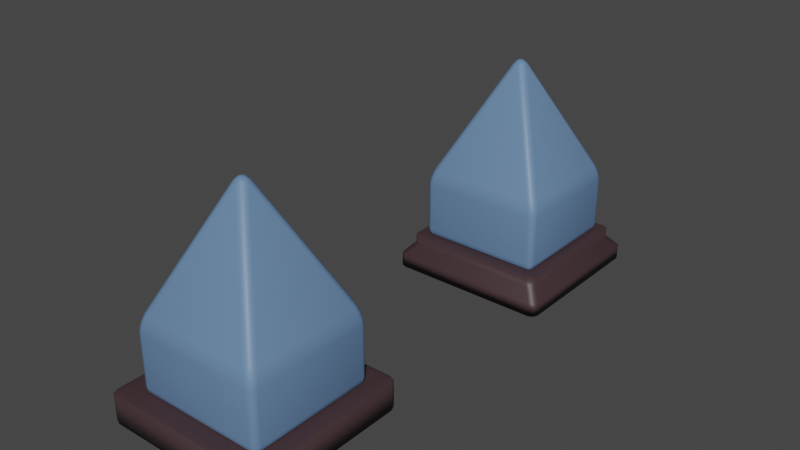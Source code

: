 # Source: CristalVida.blend  (saved by Blender 3.4.6; exported with 4.5.12 LTS)
import bpy
from mathutils import Matrix  # noqa: F401  (used for matrix-valued properties, if any)

bpy.ops.wm.read_factory_settings(use_empty=True)
scene = bpy.context.scene
scene.name = 'Scene'

# ---- collections
col_collection = bpy.data.collections.new('Collection'); scene.collection.children.link(col_collection)
col_colecci_n_2 = bpy.data.collections.new('Colección 2'); scene.collection.children.link(col_colecci_n_2)

# ---- materials (node trees are filled in below, after node groups)
mat_material = bpy.data.materials.new('Material')
mat_material.alpha_threshold = 0.0
mat_material.use_transparent_shadow = False
mat_material.roughness = 0.5
mat_material.line_color = (0.0, 0.0, 0.0, 1.0)
mat_material_001 = bpy.data.materials.new('Material.001')
mat_material_001.use_transparent_shadow = False

# ---- material node trees
mat_material.use_nodes = True; mat_material.node_tree.nodes.clear()
_N = mat_material.node_tree.nodes; _L = mat_material.node_tree.links
n0 = _N.new('ShaderNodeOutputMaterial'); n0.name = 'Material Output'; n0.location = (300, 300)
n1 = _N.new('ShaderNodeBsdfPrincipled'); n1.name = 'Principled BSDF'; n1.location = (10, 300)
n1.distribution = 'GGX'
n1.subsurface_method = 'RANDOM_WALK_SKIN'
n1.inputs[0].default_value = (0.1301, 0.2307, 0.4072, 1.0)
n1.inputs[3].default_value = 1.45
n1.inputs[27].default_value = (0.0, 0.0, 0.0, 1.0)
n1.inputs[28].default_value = 1.0
_L.new(n1.outputs[0], n0.inputs[0])
n0.is_active_output = True
mat_material_001.use_nodes = True; mat_material_001.node_tree.nodes.clear()
_N = mat_material_001.node_tree.nodes; _L = mat_material_001.node_tree.links
n0 = _N.new('ShaderNodeBsdfPrincipled'); n0.name = 'BSDF Principista'; n0.location = (10, 300)
n0.distribution = 'GGX'
n0.subsurface_method = 'RANDOM_WALK_SKIN'
n0.inputs[0].default_value = (0.05286, 0.02956, 0.0331, 1.0)
n0.inputs[3].default_value = 1.45
n0.inputs[27].default_value = (0.0, 0.0, 0.0, 1.0)
n0.inputs[28].default_value = 1.0
n1 = _N.new('ShaderNodeOutputMaterial'); n1.name = 'Material'; n1.location = (300, 300)
_L.new(n0.outputs[0], n1.inputs[0])
n1.is_active_output = True

# ---- world
world_world = bpy.data.worlds.new('World'); scene.world = world_world
world_world.use_nodes = True; world_world.node_tree.nodes.clear()
_N = world_world.node_tree.nodes; _L = world_world.node_tree.links
n0 = _N.new('ShaderNodeOutputWorld'); n0.name = 'World Output'; n0.location = (300, 300)
n1 = _N.new('ShaderNodeBackground'); n1.name = 'Background'; n1.location = (10, 300)
n1.inputs[0].default_value = (0.05088, 0.05088, 0.05088, 1.0)
_L.new(n1.outputs[0], n0.inputs[0])
n0.is_active_output = True
world_world.color = (0.05088, 0.05088, 0.05088)
world_world.use_sun_shadow = False
world_world.sun_shadow_jitter_overblur = 0.0

# ---- meshes
me_cube = bpy.data.meshes.new('Cube')
me_cube.from_pydata([(0.0, 0.113, 0.8177), (-0.113, 0.0, 0.8177), (0.0, -0.113, 0.8177), (0.113, 0.0, 0.8177), (-0.04692, 0.08797, 0.8312), (0.04692, 0.08797, 0.8312), (2.794e-09, 0.04482, 0.868), (-0.08797, -0.04692, 0.8312), (-0.08797, 0.04692, 0.8312), (-0.04482, 2.421e-08, 0.868), (0.04692, -0.08797, 0.8312), (-0.04692, -0.08797, 0.8312), (1.676e-08, -0.04482, 0.868), (0.08797, 0.04692, 0.8312), (0.08797, -0.04692, 0.8312), (0.04482, -4.657e-10, 0.868), (0.9, 1.0, -0.713), (0.8343, 0.9473, -0.528), (0.9473, 0.8343, -0.528), (1.0, 0.9, -0.713), (0.8792, 0.9923, -0.6518), (0.9491, 0.9852, -0.713), (0.9372, 0.9748, -0.6486), (0.8812, 0.9222, -0.5145), (0.8551, 0.973, -0.5841), (0.9143, 0.9536, -0.5818), (0.973, 0.8551, -0.5841), (0.9222, 0.8812, -0.5145), (0.9536, 0.9143, -0.5818), (0.9852, 0.9491, -0.713), (0.9923, 0.8792, -0.6518), (0.9748, 0.9372, -0.6486), (0.9, -1.0, -0.713), (1.0, -0.9, -0.713), (0.9473, -0.8343, -0.528), (0.8343, -0.9473, -0.528), (0.9491, -0.9852, -0.713), (0.8792, -0.9923, -0.6518), (0.9372, -0.9748, -0.6486), (0.9923, -0.8792, -0.6518), (0.9852, -0.9491, -0.713), (0.9748, -0.9372, -0.6486), (0.9222, -0.8812, -0.5145), (0.973, -0.8551, -0.5841), (0.9536, -0.9143, -0.5818), (0.8551, -0.973, -0.5841), (0.8812, -0.9222, -0.5145), (0.9143, -0.9536, -0.5818), (-1.0, 0.9, -0.713), (-0.9473, 0.8343, -0.528), (-0.8343, 0.9473, -0.528), (-0.9, 1.0, -0.713), (-0.9923, 0.8792, -0.6518), (-0.9852, 0.9491, -0.713), (-0.9748, 0.9372, -0.6486), (-0.9222, 0.8812, -0.5145), (-0.973, 0.8551, -0.5841), (-0.9536, 0.9143, -0.5818), (-0.8551, 0.973, -0.5841), (-0.8812, 0.9222, -0.5145), (-0.9143, 0.9536, -0.5818), (-0.9491, 0.9852, -0.713), (-0.8792, 0.9923, -0.6518), (-0.9372, 0.9748, -0.6486), (-1.0, -0.9, -0.713), (-0.9, -1.0, -0.713), (-0.8343, -0.9473, -0.528), (-0.9473, -0.8343, -0.528), (-0.9852, -0.9491, -0.713), (-0.9923, -0.8792, -0.6518), (-0.9748, -0.9372, -0.6486), (-0.8792, -0.9923, -0.6518), (-0.9491, -0.9852, -0.713), (-0.9372, -0.9748, -0.6486), (-0.8812, -0.9222, -0.5145), (-0.8551, -0.973, -0.5841), (-0.9143, -0.9536, -0.5818), (-0.973, -0.8551, -0.5841), (-0.9222, -0.8812, -0.5145), (-0.9536, -0.9143, -0.5818), (-1.0, 0.9, -1.331), (-0.9, 1.0, -1.331), (-0.9, 0.9, -1.431), (-0.9866, 0.9499, -1.331), (-0.9866, 0.9, -1.381), (-0.9737, 0.9478, -1.379), (-0.9, 0.9866, -1.381), (-0.9499, 0.9866, -1.331), (-0.9478, 0.9737, -1.379), (-0.9499, 0.9, -1.417), (-0.9, 0.9499, -1.417), (-0.9478, 0.9478, -1.404), (-1.0, -0.9, -1.331), (-0.9, -0.9, -1.431), (-0.9, -1.0, -1.331), (-0.9866, -0.9, -1.381), (-0.9866, -0.9499, -1.331), (-0.9737, -0.9478, -1.379), (-0.9, -0.9499, -1.417), (-0.9499, -0.9, -1.417), (-0.9478, -0.9478, -1.404), (-0.9499, -0.9866, -1.331), (-0.9, -0.9866, -1.381), (-0.9478, -0.9737, -1.379), (0.9, 1.0, -1.331), (1.0, 0.9, -1.331), (0.9, 0.9, -1.431), (0.9499, 0.9866, -1.331), (0.9, 0.9866, -1.381), (0.9478, 0.9737, -1.379), (0.9866, 0.9, -1.381), (0.9866, 0.9499, -1.331), (0.9737, 0.9478, -1.379), (0.9, 0.9499, -1.417), (0.9499, 0.9, -1.417), (0.9478, 0.9478, -1.404), (0.9, -1.0, -1.331), (0.9, -0.9, -1.431), (1.0, -0.9, -1.331), (0.9, -0.9866, -1.381), (0.9499, -0.9866, -1.331), (0.9478, -0.9737, -1.379), (0.9499, -0.9, -1.417), (0.9, -0.9499, -1.417), (0.9478, -0.9478, -1.404), (0.9866, -0.9499, -1.331), (0.9866, -0.9, -1.381), (0.9737, -0.9478, -1.379)], [], [(18, 3, 34), (51, 16, 104, 81), (19, 33, 118, 105), (67, 1, 49), (35, 2, 66), (32, 65, 94, 116), (82, 106, 117, 93), (64, 48, 80, 92), (0, 4, 6, 5), (4, 8, 9, 6), (1, 7, 9, 8), (7, 11, 12, 9), (2, 10, 12, 11), (10, 14, 15, 12), (3, 13, 15, 14), (13, 5, 6, 15), (6, 9, 12, 15), (16, 20, 22, 21), (20, 24, 25, 22), (17, 23, 25, 24), (23, 27, 28, 25), (18, 26, 28, 27), (26, 30, 31, 28), (19, 29, 31, 30), (29, 21, 22, 31), (22, 25, 28, 31), (32, 36, 38, 37), (36, 40, 41, 38), (33, 39, 41, 40), (39, 43, 44, 41), (34, 42, 44, 43), (42, 46, 47, 44), (35, 45, 47, 46), (45, 37, 38, 47), (38, 41, 44, 47), (48, 52, 54, 53), (52, 56, 57, 54), (49, 55, 57, 56), (55, 59, 60, 57), (50, 58, 60, 59), (58, 62, 63, 60), (51, 61, 63, 62), (61, 53, 54, 63), (54, 57, 60, 63), (64, 68, 70, 69), (68, 72, 73, 70), (65, 71, 73, 72), (71, 75, 76, 73), (66, 74, 76, 75), (74, 78, 79, 76), (67, 77, 79, 78), (77, 69, 70, 79), (70, 73, 76, 79), (80, 83, 85, 84), (83, 87, 88, 85), (81, 86, 88, 87), (86, 90, 91, 88), (82, 89, 91, 90), (89, 84, 85, 91), (85, 88, 91), (92, 95, 97, 96), (95, 99, 100, 97), (93, 98, 100, 99), (98, 102, 103, 100), (94, 101, 103, 102), (101, 96, 97, 103), (97, 100, 103), (104, 107, 109, 108), (107, 111, 112, 109), (105, 110, 112, 111), (110, 114, 115, 112), (106, 113, 115, 114), (113, 108, 109, 115), (109, 112, 115), (116, 119, 121, 120), (119, 123, 124, 121), (117, 122, 124, 123), (122, 126, 127, 124), (118, 125, 127, 126), (125, 120, 121, 127), (121, 124, 127), (48, 64, 69, 52), (52, 69, 77, 56), (56, 77, 67, 49), (16, 51, 62, 20), (20, 62, 58, 24), (24, 58, 50, 17), (3, 18, 27, 13), (13, 27, 23, 5), (5, 23, 17, 0), (65, 32, 37, 71), (71, 37, 45, 75), (75, 45, 35, 66), (33, 19, 30, 39), (39, 30, 26, 43), (43, 26, 18, 34), (66, 2, 11, 74), (74, 11, 7, 78), (78, 7, 1, 67), (2, 35, 46, 10), (10, 46, 42, 14), (14, 42, 34, 3), (0, 50, 59, 4), (4, 59, 55, 8), (8, 55, 49, 1), (82, 93, 99, 89), (89, 99, 95, 84), (84, 95, 92, 80), (106, 82, 90, 113), (113, 90, 86, 108), (108, 86, 81, 104), (93, 117, 123, 98), (98, 123, 119, 102), (102, 119, 116, 94), (117, 106, 114, 122), (122, 114, 110, 126), (126, 110, 105, 118), (19, 105, 111, 29), (29, 111, 107, 21), (21, 107, 104, 16), (80, 48, 53, 83), (83, 53, 61, 87), (87, 61, 51, 81), (32, 116, 120, 36), (36, 120, 125, 40), (40, 125, 118, 33), (94, 65, 72, 101), (101, 72, 68, 96), (96, 68, 64, 92), (50, 0, 17)])
me_cube.polygons.foreach_set('use_smooth', [True] * 130)
_uv = me_cube.uv_layers.new(name='UVMap')
_uv.uv.foreach_set('vector', [0.3882, 0.5273, 0.5967, 0.7359, 0.3882, 0.7359, 0.375, 0.2625, 0.375, 0.4875, 0.375, 0.4875, 0.375, 0.2625, 0.375, 0.5125, 0.375, 0.7375, 0.375, 0.7375, 0.375, 0.5125, 0.3882, 0.0273, 0.5967, 0.2359, 0.3882, 0.2359, 0.3882, 0.7773, 0.5967, 0.9859, 0.3882, 0.9859, 0.375, 0.7625, 0.375, 0.9875, 0.375, 0.9875, 0.375, 0.7625, 0.1375, 0.5125, 0.3625, 0.5125, 0.3625, 0.7375, 0.1375, 0.7375, 0.375, 0.0125, 0.375, 0.2375, 0.375, 0.2375, 0.375, 0.0125, 0.5967, 0.4859, 0.6029, 0.4779, 0.611, 0.486, 0.6, 0.4934, 0.6029, 0.25, 0.6, 0.2434, 0.6071, 0.2411, 0.611, 0.25, 0.5967, 0.2359, 0.6, 0.2316, 0.6071, 0.2411, 0.6, 0.2434, 0.6, 0.2316, 0.6029, 0.2279, 0.611, 0.236, 0.6071, 0.2411, 0.5967, 0.9859, 0.6, 0.9816, 0.611, 1.0, 0.6029, 1.0, 0.6, 0.9816, 0.6029, 0.9779, 0.6102, 0.987, 0.611, 1.0, 0.5967, 0.7359, 0.6029, 0.7279, 0.6071, 0.7411, 0.6029, 0.75, 0.6029, 0.5, 0.6, 0.4934, 0.611, 0.486, 0.6102, 0.4982, 0.611, 0.25, 0.6071, 0.2411, 0.611, 0.236, 0.6133, 0.2442, 0.375, 0.4875, 0.375, 0.4849, 0.375, 0.4921, 0.375, 0.4936, 0.375, 0.4849, 0.3801, 0.4844, 0.3817, 0.4926, 0.375, 0.4921, 0.3882, 0.4859, 0.3914, 0.4934, 0.3817, 0.4926, 0.3801, 0.4844, 0.3914, 0.4934, 0.3943, 0.5, 0.3844, 0.4989, 0.3817, 0.4926, 0.3882, 0.5273, 0.3801, 0.5207, 0.3817, 0.5141, 0.3943, 0.5193, 0.3801, 0.5207, 0.375, 0.5151, 0.375, 0.5078, 0.3817, 0.5141, 0.375, 0.5125, 0.375, 0.5064, 0.375, 0.5078, 0.375, 0.5151, 0.375, 0.5064, 0.375, 0.4936, 0.375, 0.4921, 0.375, 0.5078, 0.375, 0.4921, 0.375, 0.4893, 0.375, 0.4942, 0.375, 0.4968, 0.375, 0.7625, 0.375, 0.7564, 0.375, 0.7578, 0.375, 0.7651, 0.375, 0.7564, 0.375, 0.7436, 0.375, 0.7421, 0.375, 0.7578, 0.375, 0.7375, 0.375, 0.7349, 0.375, 0.7421, 0.375, 0.7436, 0.375, 0.7349, 0.3801, 0.7344, 0.3817, 0.7426, 0.375, 0.7421, 0.3882, 0.7359, 0.3943, 0.75, 0.3817, 0.7426, 0.3801, 0.7344, 0.3943, 0.7693, 0.3914, 0.7731, 0.3817, 0.7641, 0.3844, 0.7605, 0.3882, 0.7773, 0.3801, 0.7707, 0.3817, 0.7641, 0.3914, 0.7731, 0.3801, 0.7707, 0.375, 0.7651, 0.375, 0.7578, 0.3817, 0.7641, 0.375, 0.7578, 0.375, 0.7532, 0.375, 0.7558, 0.375, 0.7607, 0.375, 0.2375, 0.375, 0.2349, 0.375, 0.2421, 0.375, 0.2436, 0.375, 0.2349, 0.3801, 0.2344, 0.3817, 0.2426, 0.375, 0.2421, 0.3882, 0.2359, 0.3914, 0.2434, 0.3817, 0.2426, 0.3801, 0.2344, 0.3914, 0.2434, 0.3943, 0.25, 0.3844, 0.2489, 0.3817, 0.2426, 0.3882, 0.2773, 0.3801, 0.2707, 0.3817, 0.2641, 0.3943, 0.2693, 0.3801, 0.2707, 0.375, 0.2651, 0.375, 0.2579, 0.3817, 0.2641, 0.375, 0.2625, 0.375, 0.2564, 0.375, 0.2579, 0.375, 0.2651, 0.375, 0.2564, 0.375, 0.2436, 0.375, 0.2421, 0.375, 0.2579, 0.375, 0.2421, 0.375, 0.2393, 0.375, 0.2442, 0.375, 0.2468, 0.375, 0.0125, 0.375, 0.006365, 0.375, 0.00785, 0.375, 0.01511, 0.375, 0.006365, 0.375, 0.0, 0.375, 0.0, 0.375, 0.00785, 0.375, 0.9875, 0.375, 0.9849, 0.375, 1.0, 0.375, 1.0, 0.375, 0.9849, 0.3801, 0.9844, 0.3817, 0.9926, 0.375, 1.0, 0.3882, 0.9859, 0.3943, 1.0, 0.3817, 0.9926, 0.3801, 0.9844, 0.3943, 0.01931, 0.3914, 0.02307, 0.3817, 0.01406, 0.3844, 0.01051, 0.3882, 0.0273, 0.3801, 0.02066, 0.3817, 0.01406, 0.3914, 0.02307, 0.3801, 0.02066, 0.375, 0.01511, 0.375, 0.00785, 0.3817, 0.01406, 0.375, 0.00785, 0.375, 0.0, 0.375, 0.005794, 0.375, 0.01071, 0.375, 0.2375, 0.375, 0.2437, 0.375, 0.2435, 0.375, 0.2375, 0.375, 0.2437, 0.375, 0.2563, 0.375, 0.2565, 0.375, 0.2435, 0.375, 0.2625, 0.375, 0.2625, 0.375, 0.2565, 0.375, 0.2563, 0.1375, 0.5, 0.1375, 0.5063, 0.1315, 0.5065, 0.1315, 0.5, 0.1375, 0.5125, 0.1313, 0.5125, 0.1315, 0.5065, 0.1375, 0.5063, 0.1313, 0.5125, 0.125, 0.5125, 0.125, 0.5065, 0.1315, 0.5065, 0.125, 0.5065, 0.1315, 0.5, 0.1315, 0.5065, 0.375, 0.0125, 0.375, 0.0125, 0.375, 0.006522, 0.375, 0.006258, 0.125, 0.7375, 0.1313, 0.7375, 0.1315, 0.7435, 0.125, 0.7435, 0.1375, 0.7375, 0.1375, 0.7437, 0.1315, 0.7435, 0.1313, 0.7375, 0.1375, 0.7437, 0.1375, 0.75, 0.1315, 0.75, 0.1315, 0.7435, 0.375, 0.9875, 0.375, 1.0, 0.375, 0.9935, 0.375, 0.9875, 0.375, 0.0, 0.375, 0.006258, 0.375, 0.006522, 0.375, 0.0, 0.125, 0.7435, 0.1315, 0.7435, 0.1315, 0.75, 0.375, 0.4875, 0.375, 0.4937, 0.375, 0.4935, 0.375, 0.4875, 0.375, 0.4937, 0.375, 0.5063, 0.375, 0.5065, 0.375, 0.4935, 0.375, 0.5125, 0.375, 0.5125, 0.375, 0.5065, 0.375, 0.5063, 0.375, 0.5125, 0.3687, 0.5125, 0.3685, 0.5065, 0.375, 0.5065, 0.3625, 0.5125, 0.3625, 0.5063, 0.3685, 0.5065, 0.3687, 0.5125, 0.3625, 0.5063, 0.3625, 0.5, 0.3685, 0.5, 0.3685, 0.5065, 0.3685, 0.5, 0.3717, 0.5065, 0.3685, 0.5065, 0.375, 0.7625, 0.375, 0.7625, 0.375, 0.7565, 0.375, 0.7563, 0.3625, 0.75, 0.3625, 0.7437, 0.3685, 0.7435, 0.3685, 0.75, 0.3625, 0.7375, 0.3687, 0.7375, 0.3685, 0.7435, 0.3625, 0.7437, 0.3687, 0.7375, 0.375, 0.7375, 0.375, 0.7435, 0.3685, 0.7435, 0.375, 0.7375, 0.375, 0.7437, 0.375, 0.7435, 0.375, 0.7375, 0.375, 0.7437, 0.375, 0.7563, 0.375, 0.7565, 0.375, 0.7435, 0.3685, 0.75, 0.3685, 0.7435, 0.3717, 0.7435, 0.375, 0.2375, 0.375, 0.0125, 0.375, 0.01511, 0.375, 0.2349, 0.375, 0.2349, 0.375, 0.01511, 0.3801, 0.02066, 0.3801, 0.2344, 0.3801, 0.2344, 0.3801, 0.02066, 0.3882, 0.0273, 0.3882, 0.2359, 0.375, 0.4875, 0.375, 0.2625, 0.375, 0.2651, 0.375, 0.4849, 0.375, 0.4849, 0.375, 0.2651, 0.3801, 0.2707, 0.3801, 0.4844, 0.3801, 0.4844, 0.3801, 0.2707, 0.3882, 0.2773, 0.3882, 0.4859, 0.5967, 0.7359, 0.3882, 0.5273, 0.3943, 0.5193, 0.6029, 0.7279, 0.6029, 0.5, 0.3943, 0.5, 0.3914, 0.4934, 0.6, 0.4934, 0.6, 0.4934, 0.3914, 0.4934, 0.3882, 0.4859, 0.5967, 0.4859, 0.375, 0.9875, 0.375, 0.7625, 0.375, 0.7651, 0.375, 0.9849, 0.375, 0.9849, 0.375, 0.7651, 0.3801, 0.7707, 0.3801, 0.9844, 0.3801, 0.9844, 0.3801, 0.7707, 0.3882, 0.7773, 0.3882, 0.9859, 0.375, 0.7375, 0.375, 0.5125, 0.375, 0.5151, 0.375, 0.7349, 0.375, 0.7349, 0.375, 0.5151, 0.3801, 0.5207, 0.3801, 0.7344, 0.3801, 0.7344, 0.3801, 0.5207, 0.3882, 0.5273, 0.3882, 0.7359, 0.3882, 0.9859, 0.5967, 0.9859, 0.6029, 1.0, 0.3943, 1.0, 0.3943, 0.01931, 0.6029, 0.2279, 0.6, 0.2316, 0.3914, 0.02307, 0.3914, 0.02307, 0.6, 0.2316, 0.5967, 0.2359, 0.3882, 0.0273, 0.5967, 0.9859, 0.3882, 0.7773, 0.3914, 0.7731, 0.6, 0.9816, 0.6, 0.9816, 0.3914, 0.7731, 0.3943, 0.7693, 0.6029, 0.9779, 0.6029, 0.75, 0.3943, 0.75, 0.3882, 0.7359, 0.5967, 0.7359, 0.5967, 0.4859, 0.3882, 0.2773, 0.3943, 0.2693, 0.6029, 0.4779, 0.6029, 0.25, 0.3943, 0.25, 0.3914, 0.2434, 0.6, 0.2434, 0.6, 0.2434, 0.3914, 0.2434, 0.3882, 0.2359, 0.5967, 0.2359, 0.1375, 0.5125, 0.1375, 0.7375, 0.1313, 0.7375, 0.1313, 0.5125, 0.1313, 0.5125, 0.1313, 0.7375, 0.125, 0.7375, 0.125, 0.5125, 0.375, 0.2375, 0.375, 0.0125, 0.375, 0.0125, 0.375, 0.2375, 0.3625, 0.5125, 0.1375, 0.5125, 0.1375, 0.5063, 0.3625, 0.5063, 0.3625, 0.5063, 0.1375, 0.5063, 0.1375, 0.5, 0.3625, 0.5, 0.375, 0.4875, 0.375, 0.2625, 0.375, 0.2625, 0.375, 0.4875, 0.1375, 0.7375, 0.3625, 0.7375, 0.3625, 0.7437, 0.1375, 0.7437, 0.1375, 0.7437, 0.3625, 0.7437, 0.3625, 0.75, 0.1375, 0.75, 0.375, 0.9875, 0.375, 0.7625, 0.375, 0.7625, 0.375, 0.9875, 0.3625, 0.7375, 0.3625, 0.5125, 0.3687, 0.5125, 0.3687, 0.7375, 0.3687, 0.7375, 0.3687, 0.5125, 0.375, 0.5125, 0.375, 0.7375, 0.375, 0.7375, 0.375, 0.5125, 0.375, 0.5125, 0.375, 0.7375, 0.375, 0.5125, 0.375, 0.5125, 0.375, 0.5063, 0.375, 0.5064, 0.375, 0.5064, 0.375, 0.5063, 0.375, 0.4937, 0.375, 0.4936, 0.375, 0.4936, 0.375, 0.4937, 0.375, 0.4875, 0.375, 0.4875, 0.375, 0.2375, 0.375, 0.2375, 0.375, 0.2436, 0.375, 0.2437, 0.375, 0.2437, 0.375, 0.2436, 0.375, 0.2564, 0.375, 0.2563, 0.375, 0.2563, 0.375, 0.2564, 0.375, 0.2625, 0.375, 0.2625, 0.375, 0.7625, 0.375, 0.7625, 0.375, 0.7563, 0.375, 0.7564, 0.375, 0.7564, 0.375, 0.7563, 0.375, 0.7437, 0.375, 0.7436, 0.375, 0.7436, 0.375, 0.7437, 0.375, 0.7375, 0.375, 0.7375, 0.375, 0.9875, 0.375, 0.9875, 0.375, 1.0, 0.375, 1.0, 0.375, 0.0, 0.375, 0.0, 0.375, 0.006365, 0.375, 0.006258, 0.375, 0.006258, 0.375, 0.006365, 0.375, 0.0125, 0.375, 0.0125, 0.3882, 0.2773, 0.5967, 0.4859, 0.3882, 0.4859])
me_cube.materials.append(mat_material)
me_cube.use_mirror_vertex_groups = False
me_cube.update()
me_cubo_001 = bpy.data.meshes.new('Cubo.001')
me_cubo_001.from_pydata([(-0.9, -0.9, -1.0), (-0.9, -1.0, -0.9), (-1.0, -0.9, -0.9), (-0.9, -0.9707, -0.9707), (-0.9577, -0.9577, -0.9577), (-0.9707, -0.9707, -0.9), (-0.9707, -0.9, -0.9707), (-0.9, -1.0, 0.9), (-0.9, -0.9, 1.0), (-1.0, -0.9, 0.9), (-0.9, -0.9707, 0.9707), (-0.9577, -0.9577, 0.9577), (-0.9707, -0.9, 0.9707), (-0.9707, -0.9707, 0.9), (-0.9, 0.9, -1.0), (-1.0, 0.9, -0.9), (-0.9, 1.0, -0.9), (-0.9707, 0.9, -0.9707), (-0.9577, 0.9577, -0.9577), (-0.9707, 0.9707, -0.9), (-0.9, 0.9707, -0.9707), (-0.9, 0.9, 1.0), (-0.9, 1.0, 0.9), (-1.0, 0.9, 0.9), (-0.9, 0.9707, 0.9707), (-0.9577, 0.9577, 0.9577), (-0.9707, 0.9707, 0.9), (-0.9707, 0.9, 0.9707), (0.9, -0.9, -1.0), (1.0, -0.9, -0.9), (0.9, -1.0, -0.9), (0.9707, -0.9, -0.9707), (0.9577, -0.9577, -0.9577), (0.9707, -0.9707, -0.9), (0.9, -0.9707, -0.9707), (0.9, -0.9, 1.0), (0.9, -1.0, 0.9), (1.0, -0.9, 0.9), (0.9, -0.9707, 0.9707), (0.9577, -0.9577, 0.9577), (0.9707, -0.9707, 0.9), (0.9707, -0.9, 0.9707), (0.9, 0.9, -1.0), (0.9, 1.0, -0.9), (1.0, 0.9, -0.9), (0.9, 0.9707, -0.9707), (0.9577, 0.9577, -0.9577), (0.9707, 0.9707, -0.9), (0.9707, 0.9, -0.9707), (0.9, 0.9, 1.0), (1.0, 0.9, 0.9), (0.9, 1.0, 0.9), (0.9707, 0.9, 0.9707), (0.9577, 0.9577, 0.9577), (0.9707, 0.9707, 0.9), (0.9, 0.9707, 0.9707)], [], [(30, 36, 7, 1), (44, 50, 37, 29), (49, 21, 8, 35), (2, 9, 23, 15), (16, 22, 51, 43), (0, 3, 4, 6), (1, 5, 4, 3), (2, 6, 4, 5), (7, 10, 11, 13), (8, 12, 11, 10), (9, 13, 11, 12), (14, 17, 18, 20), (15, 19, 18, 17), (16, 20, 18, 19), (21, 24, 25, 27), (22, 26, 25, 24), (23, 27, 25, 26), (28, 31, 32, 34), (29, 33, 32, 31), (30, 34, 32, 33), (35, 38, 39, 41), (36, 40, 39, 38), (37, 41, 39, 40), (42, 45, 46, 48), (43, 47, 46, 45), (44, 48, 46, 47), (49, 52, 53, 55), (50, 54, 53, 52), (51, 55, 53, 54), (14, 0, 6, 17), (17, 6, 2, 15), (1, 7, 13, 5), (5, 13, 9, 2), (8, 21, 27, 12), (12, 27, 23, 9), (22, 16, 19, 26), (26, 19, 15, 23), (42, 14, 20, 45), (45, 20, 16, 43), (21, 49, 55, 24), (24, 55, 51, 22), (50, 44, 47, 54), (54, 47, 43, 51), (28, 42, 48, 31), (31, 48, 44, 29), (49, 35, 41, 52), (52, 41, 37, 50), (36, 30, 33, 40), (40, 33, 29, 37), (0, 28, 34, 3), (3, 34, 30, 1), (35, 8, 10, 38), (38, 10, 7, 36), (14, 42, 28, 0)])
me_cubo_001.polygons.foreach_set('use_smooth', [True] * 54)
_uv = me_cubo_001.uv_layers.new(name='MapaUV')
_uv.uv.foreach_set('vector', [0.3875, 0.7625, 0.6125, 0.7625, 0.6125, 0.9875, 0.3875, 0.9875, 0.3875, 0.5125, 0.6125, 0.5125, 0.6125, 0.7375, 0.3875, 0.7375, 0.6375, 0.5125, 0.8625, 0.5125, 0.8625, 0.7375, 0.6375, 0.7375, 0.3875, 0.0125, 0.6125, 0.0125, 0.6125, 0.2375, 0.3875, 0.2375, 0.3875, 0.2625, 0.6125, 0.2625, 0.6125, 0.4875, 0.3875, 0.4875, 0.1375, 0.7375, 0.1375, 0.75, 0.1303, 0.75, 0.125, 0.7375, 0.3875, 0.9875, 0.3875, 1.0, 0.3803, 1.0, 0.375, 0.9875, 0.3875, 0.0125, 0.375, 0.0125, 0.375, 0.005283, 0.3875, 0.0, 0.6125, 0.9875, 0.625, 0.9875, 0.625, 0.9947, 0.6125, 1.0, 0.8625, 0.7375, 0.875, 0.7375, 0.875, 0.7447, 0.8625, 0.75, 0.6125, 0.0125, 0.6125, 0.0, 0.6197, 0.0, 0.625, 0.0125, 0.1375, 0.5125, 0.125, 0.5125, 0.125, 0.5053, 0.1375, 0.5, 0.3875, 0.2375, 0.3875, 0.25, 0.3803, 0.25, 0.375, 0.2375, 0.3875, 0.2625, 0.375, 0.2625, 0.375, 0.2553, 0.3875, 0.25, 0.8625, 0.5125, 0.8625, 0.5, 0.8697, 0.5, 0.875, 0.5125, 0.6125, 0.2625, 0.6125, 0.25, 0.6197, 0.25, 0.625, 0.2625, 0.6125, 0.2375, 0.625, 0.2375, 0.625, 0.2447, 0.6125, 0.25, 0.3625, 0.7375, 0.375, 0.7375, 0.3768, 0.75, 0.3625, 0.75, 0.3875, 0.7375, 0.3875, 0.75, 0.3768, 0.75, 0.375, 0.7375, 0.3875, 0.7625, 0.375, 0.7625, 0.3768, 0.75, 0.3875, 0.75, 0.6375, 0.7375, 0.6375, 0.75, 0.625, 0.7482, 0.625, 0.7375, 0.6125, 0.7625, 0.6125, 0.75, 0.625, 0.7482, 0.625, 0.7625, 0.6125, 0.7375, 0.625, 0.7375, 0.625, 0.7482, 0.6125, 0.75, 0.3625, 0.5125, 0.3625, 0.5, 0.375, 0.5018, 0.375, 0.5125, 0.3875, 0.4875, 0.3875, 0.5, 0.375, 0.5018, 0.375, 0.4875, 0.3875, 0.5125, 0.375, 0.5125, 0.375, 0.5018, 0.3875, 0.5, 0.6375, 0.5125, 0.625, 0.5125, 0.6232, 0.5, 0.6375, 0.5, 0.6125, 0.5125, 0.6125, 0.5, 0.6232, 0.5, 0.625, 0.5125, 0.6125, 0.4875, 0.625, 0.4875, 0.6232, 0.5, 0.6125, 0.5, 0.1375, 0.5125, 0.1375, 0.7375, 0.125, 0.7375, 0.125, 0.5125, 0.375, 0.2375, 0.375, 0.0125, 0.3875, 0.0125, 0.3875, 0.2375, 0.3875, 0.9875, 0.6125, 0.9875, 0.6125, 1.0, 0.3875, 1.0, 0.3875, 0.0, 0.6125, 0.0, 0.6125, 0.0125, 0.3875, 0.0125, 0.8625, 0.7375, 0.8625, 0.5125, 0.875, 0.5125, 0.875, 0.7375, 0.625, 0.0125, 0.625, 0.2375, 0.6125, 0.2375, 0.6125, 0.0125, 0.6125, 0.2625, 0.3875, 0.2625, 0.3875, 0.25, 0.6125, 0.25, 0.6125, 0.25, 0.3875, 0.25, 0.3875, 0.2375, 0.6125, 0.2375, 0.3625, 0.5125, 0.1375, 0.5125, 0.1375, 0.5, 0.3625, 0.5, 0.375, 0.4875, 0.375, 0.2625, 0.3875, 0.2625, 0.3875, 0.4875, 0.8625, 0.5125, 0.6375, 0.5125, 0.6375, 0.5, 0.8625, 0.5, 0.625, 0.2625, 0.625, 0.4875, 0.6125, 0.4875, 0.6125, 0.2625, 0.6125, 0.5125, 0.3875, 0.5125, 0.3875, 0.5, 0.6125, 0.5, 0.6125, 0.5, 0.3875, 0.5, 0.3875, 0.4875, 0.6125, 0.4875, 0.3625, 0.7375, 0.3625, 0.5125, 0.375, 0.5125, 0.375, 0.7375, 0.375, 0.7375, 0.375, 0.5125, 0.3875, 0.5125, 0.3875, 0.7375, 0.6375, 0.5125, 0.6375, 0.7375, 0.625, 0.7375, 0.625, 0.5125, 0.625, 0.5125, 0.625, 0.7375, 0.6125, 0.7375, 0.6125, 0.5125, 0.6125, 0.7625, 0.3875, 0.7625, 0.3875, 0.75, 0.6125, 0.75, 0.6125, 0.75, 0.3875, 0.75, 0.3875, 0.7375, 0.6125, 0.7375, 0.1375, 0.7375, 0.3625, 0.7375, 0.3625, 0.75, 0.1375, 0.75, 0.375, 0.9875, 0.375, 0.7625, 0.3875, 0.7625, 0.3875, 0.9875, 0.6375, 0.7375, 0.8625, 0.7375, 0.8625, 0.75, 0.6375, 0.75, 0.625, 0.7625, 0.625, 0.9875, 0.6125, 0.9875, 0.6125, 0.7625, 0.1375, 0.5125, 0.3625, 0.5125, 0.3625, 0.7375, 0.1375, 0.7375])
me_cubo_001.materials.append(mat_material_001)
me_cubo_001.update()
me_cube_001 = bpy.data.meshes.new('Cube.001')
me_cube_001.from_pydata([(0.0, 0.113, 0.8177), (-0.113, 0.0, 0.8177), (0.0, -0.113, 0.8177), (0.113, 0.0, 0.8177), (-0.04692, 0.08797, 0.8312), (0.04692, 0.08797, 0.8312), (2.794e-09, 0.04482, 0.868), (-0.08797, -0.04692, 0.8312), (-0.08797, 0.04692, 0.8312), (-0.04482, 2.421e-08, 0.868), (0.04692, -0.08797, 0.8312), (-0.04692, -0.08797, 0.8312), (1.676e-08, -0.04482, 0.868), (0.08797, 0.04692, 0.8312), (0.08797, -0.04692, 0.8312), (0.04482, -4.657e-10, 0.868), (0.9, 1.0, -0.713), (0.8343, 0.9473, -0.528), (0.9473, 0.8343, -0.528), (1.0, 0.9, -0.713), (0.8792, 0.9923, -0.6518), (0.9491, 0.9852, -0.713), (0.9372, 0.9748, -0.6486), (0.8812, 0.9222, -0.5145), (0.8551, 0.973, -0.5841), (0.9143, 0.9536, -0.5818), (0.973, 0.8551, -0.5841), (0.9222, 0.8812, -0.5145), (0.9536, 0.9143, -0.5818), (0.9852, 0.9491, -0.713), (0.9923, 0.8792, -0.6518), (0.9748, 0.9372, -0.6486), (0.9, -1.0, -0.713), (1.0, -0.9, -0.713), (0.9473, -0.8343, -0.528), (0.8343, -0.9473, -0.528), (0.9491, -0.9852, -0.713), (0.8792, -0.9923, -0.6518), (0.9372, -0.9748, -0.6486), (0.9923, -0.8792, -0.6518), (0.9852, -0.9491, -0.713), (0.9748, -0.9372, -0.6486), (0.9222, -0.8812, -0.5145), (0.973, -0.8551, -0.5841), (0.9536, -0.9143, -0.5818), (0.8551, -0.973, -0.5841), (0.8812, -0.9222, -0.5145), (0.9143, -0.9536, -0.5818), (-1.0, 0.9, -0.713), (-0.9473, 0.8343, -0.528), (-0.8343, 0.9473, -0.528), (-0.9, 1.0, -0.713), (-0.9923, 0.8792, -0.6518), (-0.9852, 0.9491, -0.713), (-0.9748, 0.9372, -0.6486), (-0.9222, 0.8812, -0.5145), (-0.973, 0.8551, -0.5841), (-0.9536, 0.9143, -0.5818), (-0.8551, 0.973, -0.5841), (-0.8812, 0.9222, -0.5145), (-0.9143, 0.9536, -0.5818), (-0.9491, 0.9852, -0.713), (-0.8792, 0.9923, -0.6518), (-0.9372, 0.9748, -0.6486), (-1.0, -0.9, -0.713), (-0.9, -1.0, -0.713), (-0.8343, -0.9473, -0.528), (-0.9473, -0.8343, -0.528), (-0.9852, -0.9491, -0.713), (-0.9923, -0.8792, -0.6518), (-0.9748, -0.9372, -0.6486), (-0.8792, -0.9923, -0.6518), (-0.9491, -0.9852, -0.713), (-0.9372, -0.9748, -0.6486), (-0.8812, -0.9222, -0.5145), (-0.8551, -0.973, -0.5841), (-0.9143, -0.9536, -0.5818), (-0.973, -0.8551, -0.5841), (-0.9222, -0.8812, -0.5145), (-0.9536, -0.9143, -0.5818), (-1.0, 0.9, -1.331), (-0.9, 1.0, -1.331), (-0.9, 0.9, -1.431), (-0.9866, 0.9499, -1.331), (-0.9866, 0.9, -1.381), (-0.9737, 0.9478, -1.379), (-0.9, 0.9866, -1.381), (-0.9499, 0.9866, -1.331), (-0.9478, 0.9737, -1.379), (-0.9499, 0.9, -1.417), (-0.9, 0.9499, -1.417), (-0.9478, 0.9478, -1.404), (-1.0, -0.9, -1.331), (-0.9, -0.9, -1.431), (-0.9, -1.0, -1.331), (-0.9866, -0.9, -1.381), (-0.9866, -0.9499, -1.331), (-0.9737, -0.9478, -1.379), (-0.9, -0.9499, -1.417), (-0.9499, -0.9, -1.417), (-0.9478, -0.9478, -1.404), (-0.9499, -0.9866, -1.331), (-0.9, -0.9866, -1.381), (-0.9478, -0.9737, -1.379), (0.9, 1.0, -1.331), (1.0, 0.9, -1.331), (0.9, 0.9, -1.431), (0.9499, 0.9866, -1.331), (0.9, 0.9866, -1.381), (0.9478, 0.9737, -1.379), (0.9866, 0.9, -1.381), (0.9866, 0.9499, -1.331), (0.9737, 0.9478, -1.379), (0.9, 0.9499, -1.417), (0.9499, 0.9, -1.417), (0.9478, 0.9478, -1.404), (0.9, -1.0, -1.331), (0.9, -0.9, -1.431), (1.0, -0.9, -1.331), (0.9, -0.9866, -1.381), (0.9499, -0.9866, -1.331), (0.9478, -0.9737, -1.379), (0.9499, -0.9, -1.417), (0.9, -0.9499, -1.417), (0.9478, -0.9478, -1.404), (0.9866, -0.9499, -1.331), (0.9866, -0.9, -1.381), (0.9737, -0.9478, -1.379)], [], [(18, 3, 34), (51, 16, 104, 81), (19, 33, 118, 105), (67, 1, 49), (35, 2, 66), (32, 65, 94, 116), (82, 106, 117, 93), (64, 48, 80, 92), (0, 4, 6, 5), (4, 8, 9, 6), (1, 7, 9, 8), (7, 11, 12, 9), (2, 10, 12, 11), (10, 14, 15, 12), (3, 13, 15, 14), (13, 5, 6, 15), (6, 9, 12, 15), (16, 20, 22, 21), (20, 24, 25, 22), (17, 23, 25, 24), (23, 27, 28, 25), (18, 26, 28, 27), (26, 30, 31, 28), (19, 29, 31, 30), (29, 21, 22, 31), (22, 25, 28, 31), (32, 36, 38, 37), (36, 40, 41, 38), (33, 39, 41, 40), (39, 43, 44, 41), (34, 42, 44, 43), (42, 46, 47, 44), (35, 45, 47, 46), (45, 37, 38, 47), (38, 41, 44, 47), (48, 52, 54, 53), (52, 56, 57, 54), (49, 55, 57, 56), (55, 59, 60, 57), (50, 58, 60, 59), (58, 62, 63, 60), (51, 61, 63, 62), (61, 53, 54, 63), (54, 57, 60, 63), (64, 68, 70, 69), (68, 72, 73, 70), (65, 71, 73, 72), (71, 75, 76, 73), (66, 74, 76, 75), (74, 78, 79, 76), (67, 77, 79, 78), (77, 69, 70, 79), (70, 73, 76, 79), (80, 83, 85, 84), (83, 87, 88, 85), (81, 86, 88, 87), (86, 90, 91, 88), (82, 89, 91, 90), (89, 84, 85, 91), (85, 88, 91), (92, 95, 97, 96), (95, 99, 100, 97), (93, 98, 100, 99), (98, 102, 103, 100), (94, 101, 103, 102), (101, 96, 97, 103), (97, 100, 103), (104, 107, 109, 108), (107, 111, 112, 109), (105, 110, 112, 111), (110, 114, 115, 112), (106, 113, 115, 114), (113, 108, 109, 115), (109, 112, 115), (116, 119, 121, 120), (119, 123, 124, 121), (117, 122, 124, 123), (122, 126, 127, 124), (118, 125, 127, 126), (125, 120, 121, 127), (121, 124, 127), (48, 64, 69, 52), (52, 69, 77, 56), (56, 77, 67, 49), (16, 51, 62, 20), (20, 62, 58, 24), (24, 58, 50, 17), (3, 18, 27, 13), (13, 27, 23, 5), (5, 23, 17, 0), (65, 32, 37, 71), (71, 37, 45, 75), (75, 45, 35, 66), (33, 19, 30, 39), (39, 30, 26, 43), (43, 26, 18, 34), (66, 2, 11, 74), (74, 11, 7, 78), (78, 7, 1, 67), (2, 35, 46, 10), (10, 46, 42, 14), (14, 42, 34, 3), (0, 50, 59, 4), (4, 59, 55, 8), (8, 55, 49, 1), (82, 93, 99, 89), (89, 99, 95, 84), (84, 95, 92, 80), (106, 82, 90, 113), (113, 90, 86, 108), (108, 86, 81, 104), (93, 117, 123, 98), (98, 123, 119, 102), (102, 119, 116, 94), (117, 106, 114, 122), (122, 114, 110, 126), (126, 110, 105, 118), (19, 105, 111, 29), (29, 111, 107, 21), (21, 107, 104, 16), (80, 48, 53, 83), (83, 53, 61, 87), (87, 61, 51, 81), (32, 116, 120, 36), (36, 120, 125, 40), (40, 125, 118, 33), (94, 65, 72, 101), (101, 72, 68, 96), (96, 68, 64, 92), (50, 0, 17)])
me_cube_001.polygons.foreach_set('use_smooth', [True] * 130)
_uv = me_cube_001.uv_layers.new(name='UVMap')
_uv.uv.foreach_set('vector', [0.3882, 0.5273, 0.5967, 0.7359, 0.3882, 0.7359, 0.375, 0.2625, 0.375, 0.4875, 0.375, 0.4875, 0.375, 0.2625, 0.375, 0.5125, 0.375, 0.7375, 0.375, 0.7375, 0.375, 0.5125, 0.3882, 0.0273, 0.5967, 0.2359, 0.3882, 0.2359, 0.3882, 0.7773, 0.5967, 0.9859, 0.3882, 0.9859, 0.375, 0.7625, 0.375, 0.9875, 0.375, 0.9875, 0.375, 0.7625, 0.1375, 0.5125, 0.3625, 0.5125, 0.3625, 0.7375, 0.1375, 0.7375, 0.375, 0.0125, 0.375, 0.2375, 0.375, 0.2375, 0.375, 0.0125, 0.5967, 0.4859, 0.6029, 0.4779, 0.611, 0.486, 0.6, 0.4934, 0.6029, 0.25, 0.6, 0.2434, 0.6071, 0.2411, 0.611, 0.25, 0.5967, 0.2359, 0.6, 0.2316, 0.6071, 0.2411, 0.6, 0.2434, 0.6, 0.2316, 0.6029, 0.2279, 0.611, 0.236, 0.6071, 0.2411, 0.5967, 0.9859, 0.6, 0.9816, 0.611, 1.0, 0.6029, 1.0, 0.6, 0.9816, 0.6029, 0.9779, 0.6102, 0.987, 0.611, 1.0, 0.5967, 0.7359, 0.6029, 0.7279, 0.6071, 0.7411, 0.6029, 0.75, 0.6029, 0.5, 0.6, 0.4934, 0.611, 0.486, 0.6102, 0.4982, 0.611, 0.25, 0.6071, 0.2411, 0.611, 0.236, 0.6133, 0.2442, 0.375, 0.4875, 0.375, 0.4849, 0.375, 0.4921, 0.375, 0.4936, 0.375, 0.4849, 0.3801, 0.4844, 0.3817, 0.4926, 0.375, 0.4921, 0.3882, 0.4859, 0.3914, 0.4934, 0.3817, 0.4926, 0.3801, 0.4844, 0.3914, 0.4934, 0.3943, 0.5, 0.3844, 0.4989, 0.3817, 0.4926, 0.3882, 0.5273, 0.3801, 0.5207, 0.3817, 0.5141, 0.3943, 0.5193, 0.3801, 0.5207, 0.375, 0.5151, 0.375, 0.5078, 0.3817, 0.5141, 0.375, 0.5125, 0.375, 0.5064, 0.375, 0.5078, 0.375, 0.5151, 0.375, 0.5064, 0.375, 0.4936, 0.375, 0.4921, 0.375, 0.5078, 0.375, 0.4921, 0.375, 0.4893, 0.375, 0.4942, 0.375, 0.4968, 0.375, 0.7625, 0.375, 0.7564, 0.375, 0.7578, 0.375, 0.7651, 0.375, 0.7564, 0.375, 0.7436, 0.375, 0.7421, 0.375, 0.7578, 0.375, 0.7375, 0.375, 0.7349, 0.375, 0.7421, 0.375, 0.7436, 0.375, 0.7349, 0.3801, 0.7344, 0.3817, 0.7426, 0.375, 0.7421, 0.3882, 0.7359, 0.3943, 0.75, 0.3817, 0.7426, 0.3801, 0.7344, 0.3943, 0.7693, 0.3914, 0.7731, 0.3817, 0.7641, 0.3844, 0.7605, 0.3882, 0.7773, 0.3801, 0.7707, 0.3817, 0.7641, 0.3914, 0.7731, 0.3801, 0.7707, 0.375, 0.7651, 0.375, 0.7578, 0.3817, 0.7641, 0.375, 0.7578, 0.375, 0.7532, 0.375, 0.7558, 0.375, 0.7607, 0.375, 0.2375, 0.375, 0.2349, 0.375, 0.2421, 0.375, 0.2436, 0.375, 0.2349, 0.3801, 0.2344, 0.3817, 0.2426, 0.375, 0.2421, 0.3882, 0.2359, 0.3914, 0.2434, 0.3817, 0.2426, 0.3801, 0.2344, 0.3914, 0.2434, 0.3943, 0.25, 0.3844, 0.2489, 0.3817, 0.2426, 0.3882, 0.2773, 0.3801, 0.2707, 0.3817, 0.2641, 0.3943, 0.2693, 0.3801, 0.2707, 0.375, 0.2651, 0.375, 0.2579, 0.3817, 0.2641, 0.375, 0.2625, 0.375, 0.2564, 0.375, 0.2579, 0.375, 0.2651, 0.375, 0.2564, 0.375, 0.2436, 0.375, 0.2421, 0.375, 0.2579, 0.375, 0.2421, 0.375, 0.2393, 0.375, 0.2442, 0.375, 0.2468, 0.375, 0.0125, 0.375, 0.006365, 0.375, 0.00785, 0.375, 0.01511, 0.375, 0.006365, 0.375, 0.0, 0.375, 0.0, 0.375, 0.00785, 0.375, 0.9875, 0.375, 0.9849, 0.375, 1.0, 0.375, 1.0, 0.375, 0.9849, 0.3801, 0.9844, 0.3817, 0.9926, 0.375, 1.0, 0.3882, 0.9859, 0.3943, 1.0, 0.3817, 0.9926, 0.3801, 0.9844, 0.3943, 0.01931, 0.3914, 0.02307, 0.3817, 0.01406, 0.3844, 0.01051, 0.3882, 0.0273, 0.3801, 0.02066, 0.3817, 0.01406, 0.3914, 0.02307, 0.3801, 0.02066, 0.375, 0.01511, 0.375, 0.00785, 0.3817, 0.01406, 0.375, 0.00785, 0.375, 0.0, 0.375, 0.005794, 0.375, 0.01071, 0.375, 0.2375, 0.375, 0.2437, 0.375, 0.2435, 0.375, 0.2375, 0.375, 0.2437, 0.375, 0.2563, 0.375, 0.2565, 0.375, 0.2435, 0.375, 0.2625, 0.375, 0.2625, 0.375, 0.2565, 0.375, 0.2563, 0.1375, 0.5, 0.1375, 0.5063, 0.1315, 0.5065, 0.1315, 0.5, 0.1375, 0.5125, 0.1313, 0.5125, 0.1315, 0.5065, 0.1375, 0.5063, 0.1313, 0.5125, 0.125, 0.5125, 0.125, 0.5065, 0.1315, 0.5065, 0.125, 0.5065, 0.1315, 0.5, 0.1315, 0.5065, 0.375, 0.0125, 0.375, 0.0125, 0.375, 0.006522, 0.375, 0.006258, 0.125, 0.7375, 0.1313, 0.7375, 0.1315, 0.7435, 0.125, 0.7435, 0.1375, 0.7375, 0.1375, 0.7437, 0.1315, 0.7435, 0.1313, 0.7375, 0.1375, 0.7437, 0.1375, 0.75, 0.1315, 0.75, 0.1315, 0.7435, 0.375, 0.9875, 0.375, 1.0, 0.375, 0.9935, 0.375, 0.9875, 0.375, 0.0, 0.375, 0.006258, 0.375, 0.006522, 0.375, 0.0, 0.125, 0.7435, 0.1315, 0.7435, 0.1315, 0.75, 0.375, 0.4875, 0.375, 0.4937, 0.375, 0.4935, 0.375, 0.4875, 0.375, 0.4937, 0.375, 0.5063, 0.375, 0.5065, 0.375, 0.4935, 0.375, 0.5125, 0.375, 0.5125, 0.375, 0.5065, 0.375, 0.5063, 0.375, 0.5125, 0.3687, 0.5125, 0.3685, 0.5065, 0.375, 0.5065, 0.3625, 0.5125, 0.3625, 0.5063, 0.3685, 0.5065, 0.3687, 0.5125, 0.3625, 0.5063, 0.3625, 0.5, 0.3685, 0.5, 0.3685, 0.5065, 0.3685, 0.5, 0.3717, 0.5065, 0.3685, 0.5065, 0.375, 0.7625, 0.375, 0.7625, 0.375, 0.7565, 0.375, 0.7563, 0.3625, 0.75, 0.3625, 0.7437, 0.3685, 0.7435, 0.3685, 0.75, 0.3625, 0.7375, 0.3687, 0.7375, 0.3685, 0.7435, 0.3625, 0.7437, 0.3687, 0.7375, 0.375, 0.7375, 0.375, 0.7435, 0.3685, 0.7435, 0.375, 0.7375, 0.375, 0.7437, 0.375, 0.7435, 0.375, 0.7375, 0.375, 0.7437, 0.375, 0.7563, 0.375, 0.7565, 0.375, 0.7435, 0.3685, 0.75, 0.3685, 0.7435, 0.3717, 0.7435, 0.375, 0.2375, 0.375, 0.0125, 0.375, 0.01511, 0.375, 0.2349, 0.375, 0.2349, 0.375, 0.01511, 0.3801, 0.02066, 0.3801, 0.2344, 0.3801, 0.2344, 0.3801, 0.02066, 0.3882, 0.0273, 0.3882, 0.2359, 0.375, 0.4875, 0.375, 0.2625, 0.375, 0.2651, 0.375, 0.4849, 0.375, 0.4849, 0.375, 0.2651, 0.3801, 0.2707, 0.3801, 0.4844, 0.3801, 0.4844, 0.3801, 0.2707, 0.3882, 0.2773, 0.3882, 0.4859, 0.5967, 0.7359, 0.3882, 0.5273, 0.3943, 0.5193, 0.6029, 0.7279, 0.6029, 0.5, 0.3943, 0.5, 0.3914, 0.4934, 0.6, 0.4934, 0.6, 0.4934, 0.3914, 0.4934, 0.3882, 0.4859, 0.5967, 0.4859, 0.375, 0.9875, 0.375, 0.7625, 0.375, 0.7651, 0.375, 0.9849, 0.375, 0.9849, 0.375, 0.7651, 0.3801, 0.7707, 0.3801, 0.9844, 0.3801, 0.9844, 0.3801, 0.7707, 0.3882, 0.7773, 0.3882, 0.9859, 0.375, 0.7375, 0.375, 0.5125, 0.375, 0.5151, 0.375, 0.7349, 0.375, 0.7349, 0.375, 0.5151, 0.3801, 0.5207, 0.3801, 0.7344, 0.3801, 0.7344, 0.3801, 0.5207, 0.3882, 0.5273, 0.3882, 0.7359, 0.3882, 0.9859, 0.5967, 0.9859, 0.6029, 1.0, 0.3943, 1.0, 0.3943, 0.01931, 0.6029, 0.2279, 0.6, 0.2316, 0.3914, 0.02307, 0.3914, 0.02307, 0.6, 0.2316, 0.5967, 0.2359, 0.3882, 0.0273, 0.5967, 0.9859, 0.3882, 0.7773, 0.3914, 0.7731, 0.6, 0.9816, 0.6, 0.9816, 0.3914, 0.7731, 0.3943, 0.7693, 0.6029, 0.9779, 0.6029, 0.75, 0.3943, 0.75, 0.3882, 0.7359, 0.5967, 0.7359, 0.5967, 0.4859, 0.3882, 0.2773, 0.3943, 0.2693, 0.6029, 0.4779, 0.6029, 0.25, 0.3943, 0.25, 0.3914, 0.2434, 0.6, 0.2434, 0.6, 0.2434, 0.3914, 0.2434, 0.3882, 0.2359, 0.5967, 0.2359, 0.1375, 0.5125, 0.1375, 0.7375, 0.1313, 0.7375, 0.1313, 0.5125, 0.1313, 0.5125, 0.1313, 0.7375, 0.125, 0.7375, 0.125, 0.5125, 0.375, 0.2375, 0.375, 0.0125, 0.375, 0.0125, 0.375, 0.2375, 0.3625, 0.5125, 0.1375, 0.5125, 0.1375, 0.5063, 0.3625, 0.5063, 0.3625, 0.5063, 0.1375, 0.5063, 0.1375, 0.5, 0.3625, 0.5, 0.375, 0.4875, 0.375, 0.2625, 0.375, 0.2625, 0.375, 0.4875, 0.1375, 0.7375, 0.3625, 0.7375, 0.3625, 0.7437, 0.1375, 0.7437, 0.1375, 0.7437, 0.3625, 0.7437, 0.3625, 0.75, 0.1375, 0.75, 0.375, 0.9875, 0.375, 0.7625, 0.375, 0.7625, 0.375, 0.9875, 0.3625, 0.7375, 0.3625, 0.5125, 0.3687, 0.5125, 0.3687, 0.7375, 0.3687, 0.7375, 0.3687, 0.5125, 0.375, 0.5125, 0.375, 0.7375, 0.375, 0.7375, 0.375, 0.5125, 0.375, 0.5125, 0.375, 0.7375, 0.375, 0.5125, 0.375, 0.5125, 0.375, 0.5063, 0.375, 0.5064, 0.375, 0.5064, 0.375, 0.5063, 0.375, 0.4937, 0.375, 0.4936, 0.375, 0.4936, 0.375, 0.4937, 0.375, 0.4875, 0.375, 0.4875, 0.375, 0.2375, 0.375, 0.2375, 0.375, 0.2436, 0.375, 0.2437, 0.375, 0.2437, 0.375, 0.2436, 0.375, 0.2564, 0.375, 0.2563, 0.375, 0.2563, 0.375, 0.2564, 0.375, 0.2625, 0.375, 0.2625, 0.375, 0.7625, 0.375, 0.7625, 0.375, 0.7563, 0.375, 0.7564, 0.375, 0.7564, 0.375, 0.7563, 0.375, 0.7437, 0.375, 0.7436, 0.375, 0.7436, 0.375, 0.7437, 0.375, 0.7375, 0.375, 0.7375, 0.375, 0.9875, 0.375, 0.9875, 0.375, 1.0, 0.375, 1.0, 0.375, 0.0, 0.375, 0.0, 0.375, 0.006365, 0.375, 0.006258, 0.375, 0.006258, 0.375, 0.006365, 0.375, 0.0125, 0.375, 0.0125, 0.3882, 0.2773, 0.5967, 0.4859, 0.3882, 0.4859])
me_cube_001.materials.append(mat_material)
me_cube_001.use_mirror_vertex_groups = False
me_cube_001.update()
me_cubo = bpy.data.meshes.new('Cubo')
me_cubo.from_pydata([(-1.0, -0.8999, -1.0), (-0.8999, -1.0, -1.0), (-0.9707, -0.9707, -1.0), (-0.8999, -1.0, 0.9), (-0.9, -0.9, 1.0), (-1.0, -0.8999, 0.9), (-0.9, -0.9707, 0.9707), (-0.9577, -0.9577, 0.9577), (-0.9707, -0.9, 0.9707), (-0.9707, -0.9707, 0.9), (-0.8999, 1.0, -1.0), (-1.0, 0.8999, -1.0), (-0.9707, 0.9707, -1.0), (-0.9, 0.9, 1.0), (-0.8999, 1.0, 0.9), (-1.0, 0.8999, 0.9), (-0.9, 0.9707, 0.9707), (-0.9577, 0.9577, 0.9577), (-0.9707, 0.9707, 0.9), (-0.9707, 0.9, 0.9707), (0.8999, -1.0, -1.0), (1.0, -0.8999, -1.0), (0.9707, -0.9707, -1.0), (0.9, -0.9, 1.0), (0.8999, -1.0, 0.9), (1.0, -0.8999, 0.9), (0.9, -0.9707, 0.9707), (0.9577, -0.9577, 0.9577), (0.9707, -0.9707, 0.9), (0.9707, -0.9, 0.9707), (1.0, 0.8999, -1.0), (0.8999, 1.0, -1.0), (0.9707, 0.9707, -1.0), (0.9, 0.9, 1.0), (1.0, 0.8999, 0.9), (0.8999, 1.0, 0.9), (0.9707, 0.9, 0.9707), (0.9577, 0.9577, 0.9577), (0.9707, 0.9707, 0.9), (0.9, 0.9707, 0.9707), (-1.037, 1.137, -3.444), (-1.137, 1.037, -3.444), (-1.108, 1.108, -3.444), (-1.137, -1.037, -3.444), (-1.037, -1.137, -3.444), (-1.108, -1.108, -3.444), (1.137, 1.037, -3.444), (1.037, 1.137, -3.444), (1.108, 1.108, -3.444), (1.037, -1.137, -3.444), (1.137, -1.037, -3.444), (1.108, -1.108, -3.444), (-1.137, 1.037, -6.324), (-1.037, 1.137, -6.324), (-1.037, 1.037, -6.424), (-1.108, 1.108, -6.324), (-1.095, 1.095, -6.382), (-1.037, 1.108, -6.394), (-1.108, 1.037, -6.394), (-1.137, -1.037, -6.324), (-1.037, -1.037, -6.424), (-1.037, -1.137, -6.324), (-1.108, -1.037, -6.394), (-1.095, -1.095, -6.382), (-1.037, -1.108, -6.394), (-1.108, -1.108, -6.324), (1.037, 1.137, -6.324), (1.137, 1.037, -6.324), (1.037, 1.037, -6.424), (1.108, 1.108, -6.324), (1.095, 1.095, -6.382), (1.108, 1.037, -6.394), (1.037, 1.108, -6.394), (1.137, -1.037, -6.324), (1.037, -1.137, -6.324), (1.037, -1.037, -6.424), (1.108, -1.108, -6.324), (1.095, -1.095, -6.382), (1.037, -1.108, -6.394), (1.108, -1.037, -6.394)], [], [(20, 24, 3, 1), (10, 31, 47, 40), (43, 41, 52, 59), (20, 1, 44, 49), (33, 13, 4, 23), (10, 14, 35, 31), (40, 47, 66, 53), (30, 21, 50, 46), (0, 5, 15, 11), (30, 34, 25, 21), (46, 50, 73, 67), (49, 44, 61, 74), (54, 68, 75, 60), (3, 6, 7, 9), (4, 8, 7, 6), (5, 9, 7, 8), (13, 16, 17, 19), (14, 18, 17, 16), (15, 19, 17, 18), (23, 26, 27, 29), (24, 28, 27, 26), (25, 29, 27, 28), (33, 36, 37, 39), (34, 38, 37, 36), (35, 39, 37, 38), (52, 55, 56, 58), (53, 57, 56, 55), (54, 58, 56, 57), (59, 62, 63, 65), (60, 64, 63, 62), (61, 65, 63, 64), (66, 69, 70, 72), (67, 71, 70, 69), (68, 72, 70, 71), (73, 76, 77, 79), (74, 78, 77, 76), (75, 79, 77, 78), (1, 3, 9, 2), (2, 9, 5, 0), (4, 13, 19, 8), (8, 19, 15, 5), (14, 10, 12, 18), (18, 12, 11, 15), (13, 33, 39, 16), (16, 39, 35, 14), (34, 30, 32, 38), (38, 32, 31, 35), (33, 23, 29, 36), (36, 29, 25, 34), (24, 20, 22, 28), (28, 22, 21, 25), (23, 4, 6, 26), (26, 6, 3, 24), (0, 43, 45, 2), (2, 45, 44, 1), (50, 21, 22, 51), (51, 22, 20, 49), (30, 46, 48, 32), (32, 48, 47, 31), (41, 11, 12, 42), (42, 12, 10, 40), (54, 60, 62, 58), (58, 62, 59, 52), (68, 54, 57, 72), (72, 57, 53, 66), (75, 68, 71, 79), (79, 71, 67, 73), (60, 75, 78, 64), (64, 78, 74, 61), (40, 53, 55, 42), (42, 55, 52, 41), (61, 44, 45, 65), (65, 45, 43, 59), (73, 50, 51, 76), (76, 51, 49, 74), (46, 67, 69, 48), (48, 69, 66, 47), (0, 11, 41, 43)])
me_cubo.polygons.foreach_set('use_smooth', [True] * 78)
_uv = me_cubo.uv_layers.new(name='MapaUV')
_uv.uv.foreach_set('vector', [0.375, 0.7625, 0.6125, 0.7625, 0.6125, 0.9875, 0.375, 0.9875, 0.375, 0.2625, 0.375, 0.4875, 0.375, 0.489, 0.375, 0.261, 0.375, 0.011, 0.375, 0.239, 0.375, 0.239, 0.375, 0.011, 0.375, 0.7625, 0.375, 0.9875, 0.375, 0.989, 0.375, 0.761, 0.6375, 0.5125, 0.8625, 0.5125, 0.8625, 0.7375, 0.6375, 0.7375, 0.375, 0.2625, 0.6125, 0.2625, 0.6125, 0.4875, 0.375, 0.4875, 0.375, 0.261, 0.375, 0.489, 0.375, 0.489, 0.375, 0.261, 0.375, 0.5125, 0.375, 0.7375, 0.375, 0.739, 0.375, 0.511, 0.375, 0.01251, 0.6125, 0.01251, 0.6125, 0.2375, 0.375, 0.2375, 0.375, 0.5125, 0.6125, 0.5125, 0.6125, 0.7375, 0.375, 0.7375, 0.375, 0.511, 0.375, 0.739, 0.375, 0.739, 0.375, 0.511, 0.375, 0.761, 0.375, 0.989, 0.375, 0.989, 0.375, 0.761, 0.136, 0.511, 0.364, 0.511, 0.364, 0.739, 0.136, 0.739, 0.6125, 0.9875, 0.625, 0.9875, 0.625, 0.9947, 0.6125, 1.0, 0.8625, 0.7375, 0.875, 0.7375, 0.875, 0.7447, 0.8625, 0.75, 0.6125, 0.01251, 0.6125, 0.0, 0.6197, 0.0, 0.625, 0.0125, 0.8625, 0.5125, 0.8625, 0.5, 0.8697, 0.5, 0.875, 0.5125, 0.6125, 0.2625, 0.6125, 0.25, 0.6197, 0.25, 0.625, 0.2625, 0.6125, 0.2375, 0.625, 0.2375, 0.625, 0.2447, 0.6125, 0.25, 0.6375, 0.7375, 0.6375, 0.75, 0.625, 0.7482, 0.625, 0.7375, 0.6125, 0.7625, 0.6125, 0.75, 0.625, 0.7482, 0.625, 0.7625, 0.6125, 0.7375, 0.625, 0.7375, 0.625, 0.7482, 0.6125, 0.75, 0.6375, 0.5125, 0.625, 0.5125, 0.6232, 0.5, 0.6375, 0.5, 0.6125, 0.5125, 0.6125, 0.5, 0.6232, 0.5, 0.625, 0.5125, 0.6125, 0.4875, 0.625, 0.4875, 0.6232, 0.5, 0.6125, 0.5, 0.375, 0.239, 0.375, 0.25, 0.375, 0.25, 0.375, 0.239, 0.375, 0.261, 0.375, 0.261, 0.375, 0.2546, 0.375, 0.25, 0.136, 0.511, 0.125, 0.511, 0.125, 0.5046, 0.136, 0.5, 0.375, 0.011, 0.375, 0.01099, 0.375, 0.004647, 0.375, 0.0, 0.136, 0.739, 0.136, 0.75, 0.1296, 0.75, 0.125, 0.739, 0.375, 0.989, 0.375, 1.0, 0.375, 1.0, 0.375, 0.989, 0.375, 0.489, 0.375, 0.5, 0.3735, 0.5015, 0.375, 0.489, 0.375, 0.511, 0.375, 0.511, 0.3735, 0.5015, 0.375, 0.5, 0.364, 0.511, 0.364, 0.5, 0.3735, 0.5015, 0.375, 0.511, 0.375, 0.739, 0.375, 0.75, 0.375, 0.75, 0.375, 0.739, 0.375, 0.761, 0.375, 0.761, 0.375, 0.75, 0.375, 0.75, 0.364, 0.739, 0.375, 0.739, 0.375, 0.75, 0.364, 0.75, 0.375, 0.9875, 0.6125, 0.9875, 0.6125, 1.0, 0.375, 1.0, 0.375, 0.0, 0.6125, 0.0, 0.6125, 0.01251, 0.375, 0.01251, 0.8625, 0.7375, 0.8625, 0.5125, 0.875, 0.5125, 0.875, 0.7375, 0.625, 0.0125, 0.625, 0.2375, 0.6125, 0.2375, 0.6125, 0.01251, 0.6125, 0.2625, 0.375, 0.2625, 0.375, 0.25, 0.6125, 0.25, 0.6125, 0.25, 0.375, 0.25, 0.375, 0.2375, 0.6125, 0.2375, 0.8625, 0.5125, 0.6375, 0.5125, 0.6375, 0.5, 0.8625, 0.5, 0.625, 0.2625, 0.625, 0.4875, 0.6125, 0.4875, 0.6125, 0.2625, 0.6125, 0.5125, 0.375, 0.5125, 0.375, 0.5, 0.6125, 0.5, 0.6125, 0.5, 0.375, 0.5, 0.375, 0.4875, 0.6125, 0.4875, 0.6375, 0.5125, 0.6375, 0.7375, 0.625, 0.7375, 0.625, 0.5125, 0.625, 0.5125, 0.625, 0.7375, 0.6125, 0.7375, 0.6125, 0.5125, 0.6125, 0.7625, 0.375, 0.7625, 0.375, 0.75, 0.6125, 0.75, 0.6125, 0.75, 0.375, 0.75, 0.375, 0.7375, 0.6125, 0.7375, 0.6375, 0.7375, 0.8625, 0.7375, 0.8625, 0.75, 0.6375, 0.75, 0.625, 0.7625, 0.625, 0.9875, 0.6125, 0.9875, 0.6125, 0.7625, 0.375, 0.01251, 0.375, 0.011, 0.375, 0.0, 0.375, 0.0, 0.375, 1.0, 0.375, 1.0, 0.375, 0.989, 0.375, 0.9875, 0.375, 0.739, 0.375, 0.7375, 0.375, 0.75, 0.375, 0.75, 0.375, 0.75, 0.375, 0.75, 0.375, 0.7625, 0.375, 0.761, 0.375, 0.5125, 0.375, 0.511, 0.375, 0.5, 0.375, 0.5, 0.375, 0.5, 0.375, 0.5, 0.375, 0.489, 0.375, 0.4875, 0.375, 0.239, 0.375, 0.2375, 0.375, 0.25, 0.375, 0.25, 0.375, 0.25, 0.375, 0.25, 0.375, 0.2625, 0.375, 0.261, 0.136, 0.511, 0.136, 0.739, 0.125, 0.739, 0.125, 0.511, 0.375, 0.239, 0.375, 0.01099, 0.375, 0.011, 0.375, 0.239, 0.364, 0.511, 0.136, 0.511, 0.136, 0.5, 0.364, 0.5, 0.375, 0.489, 0.375, 0.261, 0.375, 0.261, 0.375, 0.489, 0.364, 0.739, 0.364, 0.511, 0.375, 0.511, 0.375, 0.739, 0.375, 0.739, 0.375, 0.511, 0.375, 0.511, 0.375, 0.739, 0.136, 0.739, 0.364, 0.739, 0.364, 0.75, 0.136, 0.75, 0.375, 0.989, 0.375, 0.761, 0.375, 0.761, 0.375, 0.989, 0.375, 0.261, 0.375, 0.261, 0.375, 0.25, 0.375, 0.25, 0.375, 0.25, 0.375, 0.25, 0.375, 0.239, 0.375, 0.239, 0.375, 0.989, 0.375, 0.989, 0.375, 1.0, 0.375, 1.0, 0.375, 0.0, 0.375, 0.0, 0.375, 0.011, 0.375, 0.011, 0.375, 0.739, 0.375, 0.739, 0.375, 0.75, 0.375, 0.75, 0.375, 0.75, 0.375, 0.75, 0.375, 0.761, 0.375, 0.761, 0.375, 0.511, 0.375, 0.511, 0.375, 0.5, 0.375, 0.5, 0.375, 0.5, 0.375, 0.5, 0.375, 0.489, 0.375, 0.489, 0.375, 0.01251, 0.375, 0.2375, 0.375, 0.239, 0.375, 0.011])
me_cubo.materials.append(mat_material_001)
me_cubo.update()

# ---- objects
ob_cristal = bpy.data.objects.new('Cristal', me_cube)
ob_cubo = bpy.data.objects.new('Cubo', me_cubo_001)
ob_cristal_001 = bpy.data.objects.new('Cristal.001', me_cube_001)
ob_base = bpy.data.objects.new('base', me_cubo)

# ---- transforms, parenting, visibility, modifiers, constraints
ob_cristal.location = (0.0, 0.0, 1.137)
ob_cristal.scale = (0.6224, 0.6029, 0.7889)
ob_cristal.lock_rotations_4d = False
ob_cristal.empty_display_type = 'ARROWS'
ob_cristal.lineart.crease_threshold = 0.0
ob_cubo.location = (0.07849, -3.618, 0.0)
ob_cubo.scale = (-0.7953, 0.7809, 0.1399)
ob_cristal_001.location = (0.09995, -3.619, 1.247)
ob_cristal_001.scale = (0.6224, 0.6029, 0.7889)
ob_cristal_001.lock_rotations_4d = False
ob_cristal_001.empty_display_type = 'ARROWS'
ob_cristal_001.lineart.crease_threshold = 0.0
ob_base.location = (0.0, 0.0, -0.02363)
ob_base.scale = (0.712, 0.6984, 0.04627)

# ---- collection membership
col_collection.objects.link(ob_cristal)
col_collection.objects.link(ob_cubo)
col_collection.objects.link(ob_cristal_001)
col_colecci_n_2.objects.link(ob_base)

# ---- scene / render settings (as saved in the file)
scene.frame_start = 1; scene.frame_end = 250; scene.frame_set(1)
scene.render.engine = 'BLENDER_EEVEE_NEXT'
scene.cycles.sampling_pattern = 'TABULATED_SOBOL'
scene.cycles.use_light_tree = False
scene.view_settings.view_transform = 'Filmic'
bpy.context.view_layer.update()

# ---- added for rendering (the .blend has no active camera and no usable light): camera, sun
cam_auto = bpy.data.cameras.new('AutoCamera')
cam_auto.lens = 50.0
cam_auto.sensor_width = 36.0
cam_auto.clip_end = 1000.0
ob_auto_camera = bpy.data.objects.new('AutoCamera', cam_auto)
scene.collection.objects.link(ob_auto_camera)
ob_auto_camera.location = (5.49583, -8.35875, 5.17639)
ob_auto_camera.rotation_euler = (1.09748, -7.21219e-08, 0.694738)
scene.camera = ob_auto_camera
light_auto_sun = bpy.data.lights.new('AutoSun', 'SUN')
light_auto_sun.energy = 3.0
light_auto_sun.angle = 0.0523599
ob_auto_sun = bpy.data.objects.new('AutoSun', light_auto_sun)
scene.collection.objects.link(ob_auto_sun)
ob_auto_sun.rotation_euler = (0.872665, 0.174533, 0.523599)
bpy.context.view_layer.update()
